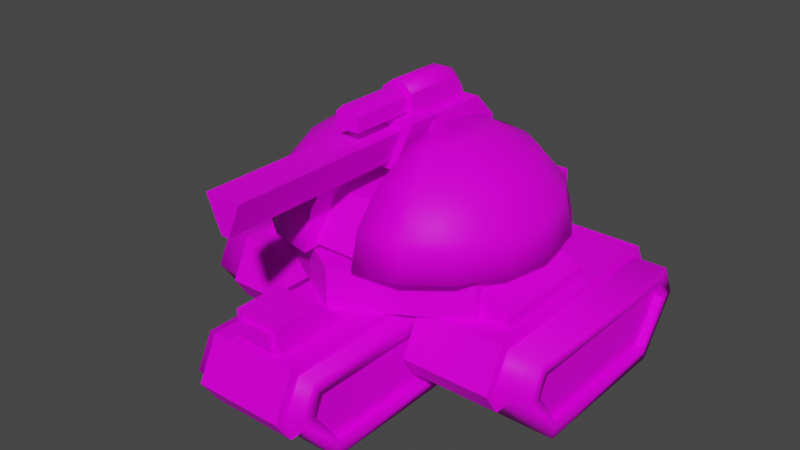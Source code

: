 # Source: heavy_crawler_artillery.blend  (saved by Blender 2.80.75; exported with 4.5.12 LTS)
import bpy
from mathutils import Matrix  # noqa: F401  (used for matrix-valued properties, if any)

bpy.ops.wm.read_factory_settings(use_empty=True)
scene = bpy.context.scene
scene.name = 'Scene'

# ---- collections
col_collection = bpy.data.collections.new('Collection'); scene.collection.children.link(col_collection)

# ---- images (referenced by path relative to the original .blend; pixels are not part of the script)
import os
ASSET_DIR = os.environ.get("B2B_ASSET_DIR", "")  # directory of the original .blend (textures are referenced by path, not embedded)
HERE = os.path.dirname(os.path.abspath(__file__))  # packed textures are extracted next to this script under _unpacked/

def load_image(name, relpath, width, height, colorspace="sRGB"):
    """Load a texture the original file referenced (path relative to the .blend, or extracted next to this script)."""
    p = next((c for c in (os.path.join(HERE, relpath), os.path.join(ASSET_DIR, relpath)) if relpath and os.path.exists(c)), "")
    if p:
        img = bpy.data.images.load(p, check_existing=True)
        img.name = name
    else:  # same state as the original file: an image datablock whose file is absent (Cycles renders it pink)
        img = bpy.data.images.new(name, width, height)
        img.source = "FILE"
        img.filepath = "//" + (relpath or name)
    img.colorspace_settings.name = colorspace
    return img
img_template_png = load_image('template.png', 'template.png', 1024, 1024, 'sRGB')

# ---- materials (node trees are filled in below, after node groups)
mat_material = bpy.data.materials.new('Material')
mat_material.use_transparent_shadow = False

# ---- material node trees
mat_material.use_nodes = True; mat_material.node_tree.nodes.clear()
_N = mat_material.node_tree.nodes; _L = mat_material.node_tree.links
n0 = _N.new('ShaderNodeOutputMaterial'); n0.name = 'Material Output'; n0.location = (300, 300)
n1 = _N.new('ShaderNodeBsdfPrincipled'); n1.name = 'Principled BSDF'; n1.location = (10, 300)
n1.distribution = 'GGX'
n1.subsurface_method = 'BURLEY'
n1.inputs[3].default_value = 1.45
n1.inputs[13].default_value = 0.1
n1.inputs[27].default_value = (0.0, 0.0, 0.0, 1.0)
n1.inputs[28].default_value = 1.0
n2 = _N.new('ShaderNodeTexImage'); n2.name = 'Image Texture'; n2.location = (-280, 280)
n2.image = img_template_png
_L.new(n1.outputs[0], n0.inputs[0])
_L.new(n2.outputs[0], n1.inputs[0])
n0.is_active_output = True

# ---- world
world_world = bpy.data.worlds.new('World'); scene.world = world_world
world_world.use_nodes = True; world_world.node_tree.nodes.clear()
_N = world_world.node_tree.nodes; _L = world_world.node_tree.links
n0 = _N.new('ShaderNodeOutputWorld'); n0.name = 'World Output'; n0.location = (300, 300)
n1 = _N.new('ShaderNodeBackground'); n1.name = 'Background'; n1.location = (10, 300)
n1.inputs[0].default_value = (0.05088, 0.05088, 0.05088, 1.0)
_L.new(n1.outputs[0], n0.inputs[0])
n0.is_active_output = True
world_world.color = (0.05088, 0.05088, 0.05088)
world_world.use_sun_shadow = False
world_world.sun_shadow_jitter_overblur = 0.0

# ---- meshes
me_plane = bpy.data.meshes.new('Plane')
me_plane.from_pydata([(1.24, -1.72, 1.92), (3.0, -1.72, 1.92), (1.24, 2.76, 1.92), (3.0, 2.76, 1.92), (1.24, 3.16, 1.12), (1.24, -2.12, 1.12), (3.0, -2.12, 1.12), (3.0, 3.16, 1.12), (1.24, 2.84, 0.64), (1.24, -1.8, 0.64), (3.0, -1.8, 0.64), (3.0, 2.84, 0.64), (-1.24, -1.72, 1.92), (-3.0, -1.72, 1.92), (-1.24, 2.76, 1.92), (-3.0, 2.76, 1.92), (-1.24, 3.16, 1.12), (-1.24, -2.12, 1.12), (-3.0, -2.12, 1.12), (-3.0, 3.16, 1.12), (-1.24, 2.84, 0.64), (-1.24, -1.8, 0.64), (-3.0, -1.8, 0.64), (-3.0, 2.84, 0.64), (-0.88, -4.44, 1.92), (0.88, -4.44, 1.92), (0.88, 0.04, 1.92), (-0.88, -4.84, 1.12), (0.88, -4.84, 1.12), (0.88, 0.44, 1.12), (-0.88, 0.12, 0.64), (-0.88, -4.52, 0.64), (0.88, -4.52, 0.64), (0.88, 0.12, 0.64), (-0.88, 0.04, 1.92), (-0.88, 0.44, 1.12), (0.96, 0.2, 1.12), (0.96, 3.4, 2.72), (0.96, 3.217, 1.737), (0.96, 3.4, 2.24), (0.96, 2.2, 1.12), (0.96, 2.839, 1.359), (-0.96, 0.2, 1.12), (-0.96, 3.4, 2.72), (-0.96, 3.4, 2.24), (-0.96, 3.217, 1.737), (-0.96, 2.839, 1.359), (-0.96, 2.2, 1.12), (2.217, 1.16, 1.92), (2.217, 1.16, 2.72), (2.217, -1.4, 1.92), (2.217, -1.4, 2.72), (-2.238e-07, -2.68, 1.92), (-2.238e-07, -2.68, 2.72), (-2.217, -1.4, 1.92), (-2.217, -1.4, 2.72), (-2.217, 1.16, 1.92), (-2.217, 1.16, 2.72), (-0.96, 0.2, 1.92), (0.96, 0.2, 1.92), (0.96, 1.886, 1.92), (0.96, 1.886, 2.72), (-0.96, 1.886, 1.92), (-0.96, 1.886, 2.72), (0.528, 1.66, 4.158), (0.528, 2.205, 3.535), (0.8631, 0.7698, 4.574), (1.147, 1.524, 4.158), (1.337, 2.028, 3.535), (1.404, 2.205, 2.8), (1.147, 0.561, 4.574), (1.672, 1.138, 4.158), (2.023, 1.524, 3.535), (2.146, 1.66, 2.8), (1.337, 0.2486, 4.574), (2.023, 0.561, 4.158), (2.481, 0.7698, 3.535), (2.642, 0.8431, 2.8), (1.404, -0.12, 4.574), (2.146, -0.12, 4.158), (2.642, -0.12, 3.535), (2.816, -0.12, 2.8), (1.337, -0.4886, 4.574), (2.023, -0.801, 4.158), (2.481, -1.01, 3.535), (2.642, -1.083, 2.8), (1.147, -0.801, 4.574), (1.672, -1.378, 4.158), (2.023, -1.764, 3.535), (2.146, -1.9, 2.8), (0.8631, -1.01, 4.574), (1.147, -1.764, 4.158), (1.337, -2.268, 3.535), (1.404, -2.445, 2.8), (0.528, -1.083, 4.574), (0.528, -1.9, 4.158), (0.528, -2.445, 3.535), (0.528, -2.637, 2.8), (0.528, -0.12, 4.72), (0.528, 0.8431, 4.574), (0.528, 2.397, 2.8), (-0.528, 1.66, 4.158), (-0.528, 2.205, 3.535), (-0.528, -1.083, 4.574), (-0.528, -1.9, 4.158), (-0.528, -2.445, 3.535), (-0.528, -2.637, 2.8), (-0.8631, -1.01, 4.574), (-1.147, -1.764, 4.158), (-1.337, -2.268, 3.535), (-1.404, -2.445, 2.8), (-1.147, -0.801, 4.574), (-1.672, -1.378, 4.158), (-2.023, -1.764, 3.535), (-2.146, -1.9, 2.8), (-1.337, -0.4886, 4.574), (-2.023, -0.801, 4.158), (-2.481, -1.01, 3.535), (-2.642, -1.083, 2.8), (-1.404, -0.12, 4.574), (-2.146, -0.12, 4.158), (-2.642, -0.12, 3.535), (-2.816, -0.12, 2.8), (-1.337, 0.2486, 4.574), (-2.023, 0.561, 4.158), (-2.481, 0.7698, 3.535), (-2.642, 0.8431, 2.8), (-1.147, 0.561, 4.574), (-1.672, 1.138, 4.158), (-2.023, 1.524, 3.535), (-2.146, 1.66, 2.8), (-0.8631, 0.7698, 4.574), (-1.147, 1.524, 4.158), (-1.337, 2.028, 3.535), (-1.404, 2.205, 2.8), (-0.528, -0.12, 4.72), (-0.528, 0.8431, 4.574), (-0.528, 2.397, 2.8), (-0.64, -2.36, 2.88), (-0.64, -1.72, 3.68), (-0.64, 2.12, 2.88), (-0.64, 1.48, 3.68), (0.64, -2.36, 2.88), (0.64, -1.72, 3.68), (0.64, 2.12, 2.88), (0.64, 1.48, 3.68), (3.68, 2.6, 1.76), (3.68, -1.56, 1.76), (3.68, 2.6, 1.12), (3.68, 2.04, 0.28), (3.68, -1.0, 0.28), (3.68, -1.56, 1.12), (3.68, 2.44, 1.48), (3.68, -1.4, 1.48), (3.52, 2.6, 1.12), (3.52, 2.04, 0.28), (3.52, -1.0, 0.28), (3.52, -1.56, 1.12), (3.52, 2.44, 1.48), (3.52, -1.4, 1.48), (3.68, -1.08, 0.0), (3.68, -1.88, 1.12), (3.68, 2.12, 0.0), (3.68, 2.92, 1.12), (1.28, -1.08, 0.0), (1.28, -1.88, 1.12), (1.28, 2.12, 0.0), (1.28, 2.92, 1.12), (1.28, 2.6, 1.76), (1.28, -1.56, 1.76), (1.28, 2.6, 1.12), (1.28, 2.04, 0.28), (1.28, -1.0, 0.28), (1.28, -1.56, 1.12), (1.28, 2.44, 1.48), (1.28, -1.4, 1.48), (1.44, 2.6, 1.12), (1.44, 2.04, 0.28), (1.44, -1.0, 0.28), (1.44, -1.56, 1.12), (1.44, 2.44, 1.48), (1.44, -1.4, 1.48), (-3.68, 2.6, 1.76), (-3.68, -1.56, 1.76), (-3.68, 2.6, 1.12), (-3.68, 2.04, 0.28), (-3.68, -1.0, 0.28), (-3.68, -1.56, 1.12), (-3.68, 2.44, 1.48), (-3.68, -1.4, 1.48), (-3.52, 2.6, 1.12), (-3.52, 2.04, 0.28), (-3.52, -1.0, 0.28), (-3.52, -1.56, 1.12), (-3.52, 2.44, 1.48), (-3.52, -1.4, 1.48), (-3.68, -1.08, 0.0), (-3.68, -1.88, 1.12), (-3.68, 2.12, 0.0), (-3.68, 2.92, 1.12), (-1.28, -1.08, 0.0), (-1.28, -1.88, 1.12), (-1.28, 2.12, 0.0), (-1.28, 2.92, 1.12), (-1.28, 2.6, 1.76), (-1.28, -1.56, 1.76), (-1.28, 2.6, 1.12), (-1.28, 2.04, 0.28), (-1.28, -1.0, 0.28), (-1.28, -1.56, 1.12), (-1.28, 2.44, 1.48), (-1.28, -1.4, 1.48), (-1.44, 2.6, 1.12), (-1.44, 2.04, 0.28), (-1.44, -1.0, 0.28), (-1.44, -1.56, 1.12), (-1.44, 2.44, 1.48), (-1.44, -1.4, 1.48), (1.2, -0.12, 1.76), (1.2, -4.28, 1.76), (1.2, -0.12, 1.12), (1.2, -0.68, 0.28), (1.2, -3.72, 0.28), (1.2, -4.28, 1.12), (1.2, -0.28, 1.48), (1.2, -4.12, 1.48), (1.04, -0.12, 1.12), (1.04, -0.68, 0.28), (1.04, -3.72, 0.28), (1.04, -4.28, 1.12), (1.04, -0.28, 1.48), (1.04, -4.12, 1.48), (1.2, -3.8, 0.0), (1.2, -4.6, 1.12), (1.2, -0.6, 0.0), (1.2, 0.2, 1.12), (-1.2, -3.8, 0.0), (-1.2, -4.6, 1.12), (-1.2, -0.6, 0.0), (-1.2, 0.2, 1.12), (-1.2, -0.12, 1.76), (-1.2, -4.28, 1.76), (-1.2, -0.12, 1.12), (-1.2, -0.68, 0.28), (-1.2, -3.72, 0.28), (-1.2, -4.28, 1.12), (-1.2, -0.28, 1.48), (-1.2, -4.12, 1.48), (-1.04, -0.12, 1.12), (-1.04, -0.68, 0.28), (-1.04, -3.72, 0.28), (-1.04, -4.28, 1.12), (-1.04, -0.28, 1.48), (-1.04, -4.12, 1.48), (2.16, -1.24, 1.84), (2.16, -1.24, 2.48), (2.16, 1.0, 1.84), (2.16, 1.0, 2.48), (2.8, -1.24, 1.84), (2.8, -1.24, 2.16), (2.8, 1.0, 1.84), (2.8, 1.0, 2.16), (-2.16, -1.24, 1.84), (-2.16, -1.24, 2.48), (-2.16, 1.0, 1.84), (-2.16, 1.0, 2.48), (-2.8, -1.24, 1.84), (-2.8, -1.24, 2.16), (-2.8, 1.0, 1.84), (-2.8, 1.0, 2.16), (-0.48, -4.28, 1.84), (-0.48, -4.28, 2.48), (-0.48, -2.68, 1.84), (-0.48, -3.32, 2.48), (0.48, -4.28, 1.84), (0.48, -4.28, 2.48), (0.48, -2.68, 1.84), (0.48, -3.32, 2.48), (-0.336, -4.28, 2.028), (-0.336, -4.28, 2.348), (0.336, -4.28, 2.348), (0.336, -4.28, 2.028), (-0.336, -4.373, 2.028), (-0.336, -4.373, 2.348), (0.336, -4.373, 2.348), (0.336, -4.373, 2.028), (0.16, -1.08, 4.0), (0.16, -0.44, 4.0), (0.5714, -1.08, 4.96), (0.5714, -0.44, 4.96), (-0.16, -1.08, 4.0), (-0.16, -0.44, 4.0), (-0.5714, -0.44, 4.96), (-0.5714, -1.08, 4.96), (0.0768, -0.9621, 4.156), (0.3533, -0.9621, 4.801), (-0.3533, -0.9621, 4.801), (-0.0768, -0.9621, 4.156), (0.0768, -4.802, 4.156), (0.3533, -4.802, 4.801), (-0.3533, -4.802, 4.801), (-0.0768, -4.802, 4.156), (-5.113e-08, -4.802, 4.279), (0.1749, -4.802, 4.678), (-0.1749, -4.802, 4.678), (-0.512, -0.44, 4.903), (-0.512, 1.32, 4.423), (-0.512, 0.84, 4.903), (0.512, -0.44, 3.68), (0.512, -0.44, 4.903), (0.512, 1.32, 4.423), (0.512, 0.84, 4.903), (-0.512, 1.32, 3.68), (-0.512, -0.44, 3.68), (0.512, 1.32, 3.68), (0.3154, 0.6543, 4.869), (0.3154, -0.7857, 5.349), (0.3154, -0.7857, 4.869), (-0.3246, 0.6543, 4.869), (-0.3246, -0.7857, 5.349), (-0.3246, -0.7857, 4.869), (0.1074, -0.7857, 5.509), (0.1074, 0.8143, 4.869), (-0.1166, -0.7857, 5.509), (-0.1166, 0.8143, 4.869), (0.3154, 0.285, 5.349), (0.3154, 0.4564, 5.282), (0.3154, 0.5874, 5.151), (0.3154, 0.6543, 4.98), (-0.3246, 0.6543, 4.98), (-0.3246, 0.5874, 5.151), (-0.3246, 0.4564, 5.282), (-0.3246, 0.285, 5.349), (0.1074, 0.3227, 5.509), (0.1074, 0.5782, 5.411), (0.1074, 0.7374, 5.241), (0.1074, 0.8143, 5.065), (-0.1166, 0.3227, 5.509), (-0.1166, 0.5782, 5.411), (-0.1166, 0.7374, 5.241), (-0.1166, 0.8143, 5.065), (0.233, -0.778, 5.296), (0.233, -0.778, 5.015), (-0.2387, -0.778, 5.015), (-0.2387, -0.778, 5.296), (-0.09496, -0.778, 5.427), (0.08849, -0.778, 5.427), (0.233, -2.058, 5.015), (0.233, -2.058, 5.296), (-0.09496, -2.058, 5.427), (0.08849, -2.058, 5.427), (-0.2387, -2.058, 5.015), (-0.2387, -2.058, 5.296), (0.115, -2.058, 5.114), (0.115, -2.058, 5.255), (-0.04897, -2.058, 5.32), (0.04275, -2.058, 5.32), (-0.1209, -2.058, 5.114), (-0.1209, -2.058, 5.255)], [], [(2, 0, 1), (4, 7, 11), (14, 12, 21), (3, 1, 10), (2, 3, 7), (1, 0, 5), (10, 9, 8), (6, 5, 9), (13, 12, 14), (23, 19, 16), (26, 25, 32), (13, 15, 23), (19, 15, 14), (17, 12, 13), (20, 21, 22), (21, 17, 18), (34, 24, 25), (35, 29, 33), (24, 34, 30), (34, 26, 29), (25, 24, 27), (32, 31, 30), (28, 27, 31), (0, 2, 8), (39, 61, 60), (59, 42, 36), (43, 39, 44), (39, 45, 44), (40, 42, 47), (47, 41, 40), (46, 38, 41), (45, 46, 62), (49, 50, 48), (51, 52, 50), (53, 54, 52), (55, 56, 54), (57, 62, 56), (61, 48, 60), (50, 52, 59), (55, 53, 63), (63, 37, 43), (99, 98, 66), (65, 69, 100), (99, 67, 64), (64, 68, 65), (68, 73, 69), (66, 71, 67), (67, 72, 68), (66, 98, 70), (71, 76, 72), (70, 98, 74), (72, 77, 73), (70, 75, 71), (75, 80, 76), (74, 98, 78), (76, 81, 77), (74, 79, 75), (81, 84, 85), (79, 82, 83), (80, 83, 84), (78, 98, 82), (83, 86, 87), (84, 87, 88), (82, 98, 86), (85, 88, 89), (88, 91, 92), (86, 98, 90), (89, 92, 93), (87, 90, 91), (90, 98, 94), (93, 96, 97), (91, 94, 95), (92, 95, 96), (105, 110, 106), (103, 108, 104), (104, 109, 105), (103, 135, 107), (108, 113, 109), (107, 135, 111), (109, 114, 110), (107, 112, 108), (112, 117, 113), (111, 135, 115), (113, 118, 114), (111, 116, 112), (117, 122, 118), (115, 120, 116), (116, 121, 117), (115, 135, 119), (122, 125, 126), (120, 123, 124), (121, 124, 125), (119, 135, 123), (125, 128, 129), (123, 135, 127), (126, 129, 130), (124, 127, 128), (129, 132, 133), (127, 135, 131), (130, 133, 134), (128, 131, 132), (134, 102, 137), (132, 136, 101), (133, 101, 102), (131, 135, 136), (106, 137, 135), (99, 64, 100), (97, 100, 81), (130, 134, 137), (141, 144, 140), (143, 138, 142), (144, 138, 140), (141, 143, 145), (160, 149, 150), (151, 159, 153), (163, 152, 148), (161, 150, 151), (161, 153, 147), (163, 149, 162), (147, 152, 146), (155, 159, 156), (153, 158, 152), (149, 156, 150), (152, 154, 148), (150, 157, 151), (148, 155, 149), (164, 171, 166), (166, 163, 162), (160, 165, 164), (160, 166, 162), (168, 163, 167), (169, 146, 168), (147, 165, 161), (181, 173, 175), (167, 174, 168), (165, 172, 164), (175, 165, 169), (171, 167, 166), (174, 169, 168), (181, 180, 177), (180, 175, 174), (178, 171, 172), (176, 174, 170), (179, 172, 173), (177, 170, 171), (196, 185, 198), (195, 187, 189), (199, 188, 182), (197, 186, 196), (189, 197, 183), (185, 199, 198), (188, 183, 182), (195, 194, 191), (194, 189, 188), (192, 185, 186), (190, 188, 184), (193, 186, 187), (191, 184, 185), (200, 207, 208), (199, 202, 198), (201, 196, 200), (202, 196, 198), (199, 204, 203), (182, 205, 204), (201, 183, 197), (209, 217, 211), (203, 210, 206), (201, 208, 209), (201, 211, 205), (203, 207, 202), (205, 210, 204), (213, 217, 214), (211, 216, 210), (207, 214, 208), (210, 212, 206), (208, 215, 209), (206, 213, 207), (232, 221, 222), (223, 231, 225), (235, 224, 220), (233, 222, 223), (233, 225, 219), (235, 221, 234), (218, 225, 224), (227, 231, 228), (225, 230, 224), (221, 228, 222), (224, 226, 220), (222, 229, 223), (220, 227, 221), (236, 243, 238), (238, 235, 234), (232, 237, 236), (232, 238, 234), (240, 235, 239), (241, 218, 240), (219, 237, 233), (253, 245, 247), (239, 246, 240), (237, 244, 236), (247, 237, 241), (243, 239, 238), (240, 247, 241), (253, 252, 249), (252, 247, 246), (250, 243, 244), (248, 246, 242), (251, 244, 245), (249, 242, 243), (256, 261, 260), (261, 258, 260), (259, 254, 258), (257, 259, 261), (264, 269, 265), (266, 269, 268), (262, 267, 266), (267, 265, 269), (2, 1, 3), (4, 11, 8), (14, 20, 16), (20, 14, 21), (21, 12, 17), (3, 11, 7), (11, 3, 10), (10, 1, 6), (2, 7, 4), (1, 5, 6), (10, 8, 11), (6, 9, 10), (13, 14, 15), (23, 16, 20), (26, 33, 29), (33, 26, 32), (32, 25, 28), (13, 22, 18), (22, 13, 23), (23, 15, 19), (19, 14, 16), (17, 13, 18), (20, 22, 23), (21, 18, 22), (34, 25, 26), (35, 33, 30), (24, 31, 27), (31, 24, 30), (30, 34, 35), (34, 29, 35), (25, 27, 28), (32, 30, 33), (28, 31, 32), (0, 9, 5), (9, 0, 8), (8, 2, 4), (36, 40, 60), (40, 41, 60), (41, 38, 60), (38, 39, 60), (39, 37, 61), (60, 59, 36), (59, 58, 42), (43, 37, 39), (39, 38, 45), (40, 36, 42), (47, 46, 41), (46, 45, 38), (46, 47, 62), (47, 42, 62), (42, 58, 62), (62, 63, 44), (63, 43, 44), (44, 45, 62), (49, 51, 50), (51, 53, 52), (53, 55, 54), (55, 57, 56), (57, 63, 62), (61, 49, 48), (56, 62, 58), (59, 60, 48), (54, 56, 58), (59, 48, 50), (54, 58, 52), (58, 59, 52), (53, 51, 61), (51, 49, 61), (61, 63, 53), (63, 57, 55), (63, 61, 37), (65, 68, 69), (99, 66, 67), (64, 67, 68), (68, 72, 73), (66, 70, 71), (67, 71, 72), (71, 75, 76), (72, 76, 77), (70, 74, 75), (75, 79, 80), (76, 80, 81), (74, 78, 79), (81, 80, 84), (79, 78, 82), (80, 79, 83), (83, 82, 86), (84, 83, 87), (85, 84, 88), (88, 87, 91), (89, 88, 92), (87, 86, 90), (93, 92, 96), (91, 90, 94), (92, 91, 95), (105, 109, 110), (103, 107, 108), (104, 108, 109), (108, 112, 113), (109, 113, 114), (107, 111, 112), (112, 116, 117), (113, 117, 118), (111, 115, 116), (117, 121, 122), (115, 119, 120), (116, 120, 121), (122, 121, 125), (120, 119, 123), (121, 120, 124), (125, 124, 128), (126, 125, 129), (124, 123, 127), (129, 128, 132), (130, 129, 133), (128, 127, 131), (134, 133, 102), (132, 131, 136), (133, 132, 101), (137, 102, 101), (101, 136, 137), (136, 135, 137), (135, 103, 106), (103, 104, 106), (104, 105, 106), (64, 65, 100), (100, 97, 98), (97, 96, 95), (94, 97, 95), (94, 98, 97), (98, 99, 100), (100, 69, 73), (73, 77, 100), (77, 81, 100), (81, 85, 97), (85, 89, 97), (89, 93, 97), (137, 106, 122), (106, 110, 114), (137, 122, 126), (114, 118, 106), (118, 122, 106), (126, 130, 137), (141, 145, 144), (143, 139, 138), (144, 142, 138), (141, 139, 143), (160, 162, 149), (151, 157, 159), (163, 146, 152), (161, 160, 150), (161, 151, 153), (163, 148, 149), (147, 153, 152), (155, 154, 158), (158, 159, 155), (159, 157, 156), (153, 159, 158), (149, 155, 156), (152, 158, 154), (150, 156, 157), (148, 154, 155), (164, 172, 171), (166, 167, 163), (160, 161, 165), (160, 164, 166), (168, 146, 163), (169, 147, 146), (147, 169, 165), (181, 179, 173), (167, 170, 174), (165, 173, 172), (175, 173, 165), (171, 170, 167), (174, 175, 169), (180, 176, 177), (177, 178, 181), (178, 179, 181), (180, 181, 175), (178, 177, 171), (176, 180, 174), (179, 178, 172), (177, 176, 170), (196, 186, 185), (195, 193, 187), (199, 184, 188), (197, 187, 186), (189, 187, 197), (185, 184, 199), (188, 189, 183), (194, 190, 191), (191, 192, 195), (192, 193, 195), (194, 195, 189), (192, 191, 185), (190, 194, 188), (193, 192, 186), (191, 190, 184), (200, 202, 207), (199, 203, 202), (201, 197, 196), (202, 200, 196), (199, 182, 204), (182, 183, 205), (201, 205, 183), (209, 215, 217), (203, 204, 210), (201, 200, 208), (201, 209, 211), (203, 206, 207), (205, 211, 210), (213, 212, 216), (216, 217, 213), (217, 215, 214), (211, 217, 216), (207, 213, 214), (210, 216, 212), (208, 214, 215), (206, 212, 213), (232, 234, 221), (223, 229, 231), (235, 218, 224), (233, 232, 222), (233, 223, 225), (235, 220, 221), (218, 219, 225), (227, 226, 230), (230, 231, 227), (231, 229, 228), (225, 231, 230), (221, 227, 228), (224, 230, 226), (222, 228, 229), (220, 226, 227), (236, 244, 243), (238, 239, 235), (232, 233, 237), (232, 236, 238), (240, 218, 235), (241, 219, 218), (219, 241, 237), (253, 251, 245), (239, 242, 246), (237, 245, 244), (247, 245, 237), (243, 242, 239), (240, 246, 247), (252, 248, 249), (249, 250, 253), (250, 251, 253), (252, 253, 247), (250, 249, 243), (248, 252, 246), (251, 250, 244), (249, 248, 242), (256, 257, 261), (261, 259, 258), (259, 255, 254), (257, 255, 259), (264, 268, 269), (266, 267, 269), (262, 263, 267), (267, 263, 265), (270, 273, 272), (273, 276, 272), (277, 274, 276), (273, 275, 277), (274, 271, 270), (278, 283, 279), (284, 282, 285), (279, 284, 280), (280, 285, 281), (281, 282, 278), (270, 271, 273), (273, 277, 276), (277, 275, 274), (273, 271, 275), (274, 275, 271), (278, 282, 283), (284, 283, 282), (279, 283, 284), (280, 284, 285), (281, 285, 282), (286, 289, 288), (286, 293, 290), (292, 290, 293), (289, 291, 292), (289, 293, 288), (286, 291, 287), (297, 300, 296), (301, 298, 302), (294, 301, 297), (295, 298, 294), (296, 299, 295), (302, 303, 304), (298, 303, 302), (300, 303, 299), (301, 304, 300), (313, 307, 306), (307, 310, 306), (311, 308, 310), (309, 313, 308), (313, 306, 312), (307, 309, 311), (314, 313, 312), (310, 308, 314), (310, 312, 306), (338, 339, 330), (330, 318, 331), (338, 334, 335), (328, 315, 322), (324, 340, 336), (332, 319, 323), (325, 333, 321), (323, 321, 333), (329, 340, 324), (327, 315, 328), (333, 325, 326), (336, 335, 327), (337, 333, 334), (336, 340, 339), (337, 338, 331), (340, 329, 330), (334, 326, 327), (319, 321, 323), (345, 344, 352), (349, 352, 358), (343, 342, 347), (341, 346, 350), (342, 341, 348), (344, 343, 351), (346, 345, 349), (358, 356, 355), (351, 347, 353), (348, 354, 353), (350, 356, 354), (352, 351, 357), (350, 349, 355), (286, 287, 289), (286, 288, 293), (292, 291, 290), (289, 287, 291), (289, 292, 293), (286, 290, 291), (297, 301, 300), (294, 298, 301), (295, 299, 298), (296, 300, 299), (298, 299, 303), (300, 304, 303), (301, 302, 304), (313, 305, 307), (307, 311, 310), (311, 309, 308), (309, 305, 313), (307, 305, 309), (314, 308, 313), (310, 314, 312), (338, 330, 331), (332, 320, 319), (320, 332, 318), (318, 330, 329), (332, 331, 318), (338, 335, 339), (328, 322, 336), (324, 336, 322), (332, 323, 337), (325, 321, 316), (323, 333, 337), (329, 324, 318), (316, 317, 325), (325, 315, 326), (317, 315, 325), (326, 315, 327), (333, 326, 334), (336, 327, 328), (337, 334, 338), (336, 339, 335), (337, 331, 332), (340, 330, 339), (334, 327, 335), (321, 319, 316), (316, 319, 317), (317, 319, 320), (345, 352, 349), (349, 358, 355), (343, 347, 351), (341, 350, 348), (342, 348, 347), (344, 351, 352), (346, 349, 350), (356, 358, 354), (354, 358, 353), (353, 358, 357), (351, 353, 357), (348, 353, 347), (350, 354, 348), (352, 357, 358), (350, 355, 356)])
me_plane.polygons.foreach_set('use_smooth', [0, 0, 0, 0, 0, 0, 0, 0, 0, 0, 0, 0, 0, 0, 0, 0, 0, 0, 0, 0, 0, 0, 0, 0, 0, 0, 1, 1, 1, 1, 1, 0, 0, 0, 0, 0, 0, 0, 0, 0, 0, 1, 1, 1, 1, 1, 1, 1, 1, 1, 1, 1, 1, 1, 1, 1, 1, 1, 1, 1, 1, 1, 1, 1, 1, 1, 1, 1, 1, 1, 1, 1, 1, 1, 1, 1, 1, 1, 1, 1, 1, 1, 1, 1, 1, 1, 1, 1, 1, 1, 1, 1, 1, 1, 1, 1, 1, 1, 1, 1, 1, 1, 1, 1, 1, 0, 0, 0, 0, 0, 0, 0, 0, 1, 0, 1, 1, 1, 1, 1, 0, 0, 0, 0, 0, 0, 1, 1, 1, 1, 1, 1, 1, 1, 1, 1, 1, 1, 1, 0, 1, 1, 1, 1, 1, 1, 0, 1, 1, 1, 1, 1, 0, 0, 0, 0, 0, 0, 1, 1, 1, 1, 1, 1, 1, 1, 1, 1, 1, 1, 1, 0, 1, 1, 1, 1, 1, 1, 0, 1, 1, 1, 1, 1, 0, 0, 0, 0, 0, 0, 1, 1, 1, 1, 1, 1, 1, 1, 1, 1, 1, 1, 1, 0, 1, 1, 1, 1, 1, 0, 0, 0, 0, 0, 0, 0, 0, 0, 0, 0, 0, 0, 0, 0, 0, 0, 0, 0, 0, 0, 0, 0, 0, 0, 0, 0, 0, 0, 0, 0, 0, 0, 0, 0, 0, 0, 0, 0, 0, 0, 0, 0, 0, 0, 0, 0, 0, 0, 0, 0, 1, 1, 1, 1, 1, 0, 0, 0, 0, 0, 0, 0, 0, 0, 0, 0, 0, 0, 0, 0, 0, 0, 0, 0, 0, 0, 0, 0, 1, 1, 1, 1, 1, 1, 1, 1, 1, 1, 1, 1, 1, 1, 1, 1, 1, 1, 1, 1, 1, 1, 1, 1, 1, 1, 1, 1, 1, 1, 1, 1, 1, 1, 1, 1, 1, 1, 1, 1, 1, 1, 1, 1, 1, 1, 1, 1, 0, 0, 0, 0, 0, 0, 0, 0, 0, 0, 0, 0, 0, 0, 0, 0, 0, 0, 0, 0, 0, 0, 0, 0, 0, 0, 0, 0, 1, 0, 1, 1, 1, 1, 1, 0, 0, 0, 0, 0, 0, 0, 0, 1, 1, 1, 1, 1, 1, 1, 1, 1, 1, 1, 1, 1, 0, 0, 0, 1, 1, 1, 1, 1, 1, 0, 1, 1, 1, 1, 1, 0, 0, 0, 0, 0, 0, 0, 0, 1, 1, 1, 1, 1, 1, 1, 1, 1, 1, 1, 1, 1, 0, 0, 0, 1, 1, 1, 1, 1, 1, 0, 1, 1, 1, 1, 1, 0, 0, 0, 0, 0, 0, 0, 0, 1, 1, 1, 1, 1, 1, 1, 1, 1, 1, 1, 1, 1, 0, 0, 0, 1, 1, 1, 1, 1, 0, 0, 0, 0, 0, 0, 0, 0, 0, 0, 0, 0, 0, 0, 0, 0, 0, 0, 0, 0, 0, 0, 0, 0, 0, 0, 0, 0, 0, 0, 0, 0, 0, 0, 0, 0, 0, 0, 0, 0, 0, 0, 0, 0, 0, 0, 0, 0, 0, 0, 0, 0, 1, 0, 1, 1, 1, 1, 1, 1, 1, 0, 1, 1, 1, 1, 1, 1, 1, 0, 0, 0, 0, 0, 0, 0, 0, 0, 0, 0, 0, 0, 0, 0, 0, 0, 0, 0, 0, 0, 0, 0, 0, 0, 0, 0, 0, 0, 0, 0, 0, 0, 0, 1, 0, 0, 0, 0, 1, 1, 1, 1, 1, 1, 1, 0, 0, 0, 0, 1, 1, 1, 1, 1, 1, 1, 0, 0, 0, 0, 0, 0, 0, 0, 0, 0, 0, 0, 0, 0, 0, 0, 0, 0])
_uv = me_plane.uv_layers.new(name='UVMap')
_uv.uv.foreach_set('vector', [0.1047, 0.6491, 0.1047, 0.3955, 0.005038, 0.3955, 0.1047, 0.6997, 0.005038, 0.6997, 0.005038, 0.7323, 0.1933, 0.634, 0.1933, 0.3804, 0.1209, 0.3759, 0.1933, 0.634, 0.1933, 0.3804, 0.1209, 0.3759, 0.1047, 0.6491, 0.005038, 0.6491, 0.005038, 0.6997, 0.005038, 0.3955, 0.1047, 0.3955, 0.1047, 0.3449, 0.005038, 0.995, 0.1047, 0.995, 0.1047, 0.7323, 0.005038, 0.3449, 0.1047, 0.3449, 0.1047, 0.3122, 0.1047, 0.3955, 0.005038, 0.3955, 0.005038, 0.6491, 0.1047, 0.7323, 0.1047, 0.6997, 0.005038, 0.6997, 0.1933, 0.3804, 0.1933, 0.634, 0.1209, 0.6385, 0.1933, 0.634, 0.1933, 0.3804, 0.1209, 0.3759, 0.1047, 0.6997, 0.1047, 0.6491, 0.005038, 0.6491, 0.005038, 0.3449, 0.005038, 0.3955, 0.1047, 0.3955, 0.005038, 0.7323, 0.005038, 0.995, 0.1047, 0.995, 0.005038, 0.3122, 0.005038, 0.3449, 0.1047, 0.3449, 0.1047, 0.6491, 0.1047, 0.3955, 0.005038, 0.3955, 0.1047, 0.6997, 0.005038, 0.6997, 0.005038, 0.7323, 0.1933, 0.3804, 0.1933, 0.634, 0.1209, 0.6385, 0.1047, 0.6491, 0.005038, 0.6491, 0.005038, 0.6997, 0.005038, 0.3955, 0.1047, 0.3955, 0.1047, 0.3449, 0.005038, 0.995, 0.1047, 0.995, 0.1047, 0.7323, 0.005038, 0.3449, 0.1047, 0.3449, 0.1047, 0.3122, 0.1933, 0.634, 0.1933, 0.3804, 0.1209, 0.3759, 0.2816, 0.2113, 0.2545, 0.1256, 0.2997, 0.1256, 0.005262, 0.1139, 0.05054, 0.005262, 0.05054, 0.1139, 0.2901, 0.005262, 0.2629, 0.1139, 0.2629, 0.005262, 0.2629, 0.1139, 0.2326, 0.005262, 0.2629, 0.005262, 0.1637, 0.1139, 0.05054, 0.005262, 0.1637, 0.005262, 0.1637, 0.005262, 0.2024, 0.1139, 0.1637, 0.1139, 0.2024, 0.005262, 0.2326, 0.1139, 0.2024, 0.1139, 0.3101, 0.2009, 0.3315, 0.1795, 0.2997, 0.1256, 0.6613, 0.05058, 0.5164, 0.005296, 0.6613, 0.005296, 0.5164, 0.05058, 0.3715, 0.005296, 0.5164, 0.005296, 0.3715, 0.05058, 0.5164, 0.005296, 0.3715, 0.005296, 0.5164, 0.05058, 0.6613, 0.005296, 0.5164, 0.005296, 0.6613, 0.05058, 0.7435, 0.005296, 0.6613, 0.005296, 0.7435, 0.05058, 0.6613, 0.005296, 0.7435, 0.005296, 0.3887, 0.318, 0.5142, 0.3905, 0.4598, 0.2274, 0.3887, 0.318, 0.5142, 0.3905, 0.4598, 0.132, 0.1251, 0.2133, 0.01638, 0.1276, 0.1251, 0.1276, 0.2947, 0.4927, 0.2947, 0.4376, 0.3137, 0.4886, 0.2943, 0.5201, 0.2351, 0.5463, 0.2562, 0.5001, 0.2073, 0.9353, 0.2304, 0.9876, 0.1945, 0.9855, 0.2886, 0.6113, 0.3475, 0.6287, 0.308, 0.654, 0.2748, 0.5627, 0.2185, 0.5957, 0.2351, 0.5463, 0.2267, 0.9364, 0.2654, 0.9762, 0.2304, 0.9876, 0.3188, 0.592, 0.3796, 0.5928, 0.3475, 0.6287, 0.3137, 0.4886, 0.2947, 0.4376, 0.3299, 0.4769, 0.3434, 0.5645, 0.4027, 0.5485, 0.3796, 0.5928, 0.3299, 0.4769, 0.2947, 0.4376, 0.3408, 0.4594, 0.2594, 0.6084, 0.2061, 0.6483, 0.2185, 0.5957, 0.2457, 0.9302, 0.2957, 0.9528, 0.2654, 0.9762, 0.3611, 0.5306, 0.4154, 0.4989, 0.4027, 0.5485, 0.3408, 0.4594, 0.2947, 0.4376, 0.345, 0.4386, 0.248, 0.657, 0.1981, 0.7032, 0.2061, 0.6483, 0.2621, 0.9176, 0.3175, 0.9203, 0.2957, 0.9528, 0.1981, 0.7032, 0.2373, 0.7587, 0.1945, 0.7584, 0.3175, 0.9203, 0.2798, 0.8796, 0.3284, 0.8827, 0.4154, 0.4989, 0.3719, 0.4535, 0.4169, 0.4478, 0.345, 0.4386, 0.2947, 0.4376, 0.3417, 0.4176, 0.3284, 0.8827, 0.2789, 0.8589, 0.3269, 0.8445, 0.4169, 0.4478, 0.3643, 0.416, 0.4069, 0.3988, 0.3417, 0.4176, 0.2947, 0.4376, 0.3314, 0.3997, 0.1945, 0.7584, 0.2384, 0.8086, 0.1957, 0.8125, 0.4069, 0.3988, 0.3482, 0.3828, 0.3859, 0.3554, 0.3314, 0.3997, 0.2947, 0.4376, 0.3157, 0.3873, 0.1957, 0.8125, 0.2439, 0.8565, 0.2017, 0.8643, 0.3269, 0.8445, 0.2714, 0.8404, 0.313, 0.8103, 0.3157, 0.3873, 0.2947, 0.4376, 0.2969, 0.3825, 0.2017, 0.8643, 0.2541, 0.9023, 0.2127, 0.9138, 0.313, 0.8103, 0.2581, 0.8263, 0.2884, 0.7842, 0.3859, 0.3554, 0.3245, 0.3559, 0.3549, 0.3203, 0.2943, 0.5201, 0.2351, 0.5463, 0.2562, 0.5001, 0.2073, 0.9353, 0.2304, 0.9876, 0.1945, 0.9855, 0.2886, 0.6113, 0.3475, 0.6287, 0.308, 0.654, 0.2947, 0.4927, 0.2947, 0.4376, 0.3137, 0.4886, 0.3188, 0.592, 0.3796, 0.5928, 0.3475, 0.6287, 0.3137, 0.4886, 0.2947, 0.4376, 0.3299, 0.4769, 0.2748, 0.5627, 0.2185, 0.5957, 0.2351, 0.5463, 0.2267, 0.9364, 0.2654, 0.9762, 0.2304, 0.9876, 0.3434, 0.5645, 0.4027, 0.5485, 0.3796, 0.5928, 0.3299, 0.4769, 0.2947, 0.4376, 0.3408, 0.4594, 0.2594, 0.6084, 0.2061, 0.6483, 0.2185, 0.5957, 0.2457, 0.9302, 0.2957, 0.9528, 0.2654, 0.9762, 0.248, 0.657, 0.1981, 0.7032, 0.2061, 0.6483, 0.2621, 0.9176, 0.3175, 0.9203, 0.2957, 0.9528, 0.3611, 0.5306, 0.4154, 0.4989, 0.4027, 0.5485, 0.3408, 0.4594, 0.2947, 0.4376, 0.345, 0.4386, 0.1981, 0.7032, 0.2373, 0.7587, 0.1945, 0.7584, 0.3175, 0.9203, 0.2798, 0.8796, 0.3284, 0.8827, 0.4154, 0.4989, 0.3719, 0.4535, 0.4169, 0.4478, 0.345, 0.4386, 0.2947, 0.4376, 0.3417, 0.4176, 0.4169, 0.4478, 0.3643, 0.416, 0.4069, 0.3988, 0.3417, 0.4176, 0.2947, 0.4376, 0.3314, 0.3997, 0.1945, 0.7584, 0.2384, 0.8086, 0.1957, 0.8125, 0.3284, 0.8827, 0.2789, 0.8589, 0.3269, 0.8445, 0.4069, 0.3988, 0.3482, 0.3828, 0.3859, 0.3554, 0.3314, 0.3997, 0.2947, 0.4376, 0.3157, 0.3873, 0.1957, 0.8125, 0.2439, 0.8565, 0.2017, 0.8643, 0.3269, 0.8445, 0.2714, 0.8404, 0.313, 0.8103, 0.2017, 0.8643, 0.2541, 0.9023, 0.2127, 0.9138, 0.313, 0.8103, 0.2581, 0.8263, 0.2884, 0.7842, 0.3859, 0.3554, 0.3245, 0.3559, 0.3549, 0.3203, 0.3157, 0.3873, 0.2947, 0.4376, 0.2969, 0.3825, 0.543, 0.7244, 0.543, 0.4394, 0.4343, 0.5819, 0.4426, 0.6364, 0.4661, 0.6826, 0.543, 0.7244, 0.6261, 0.7091, 0.6261, 0.994, 0.4966, 0.8516, 0.5345, 0.7509, 0.5765, 0.72, 0.6261, 0.7091, 0.6417, 0.6832, 0.7141, 0.7412, 0.6417, 0.7412, 0.7141, 0.5021, 0.6417, 0.4441, 0.7141, 0.4441, 0.7141, 0.7412, 0.6417, 0.9948, 0.6417, 0.7412, 0.6417, 0.6832, 0.7141, 0.5021, 0.7141, 0.6832, 0.9704, 0.2797, 0.995, 0.004968, 0.995, 0.2797, 0.73, 0.5068, 0.7439, 0.5409, 0.73, 0.5409, 0.9704, 0.877, 0.995, 0.8156, 0.995, 0.877, 0.9704, 0.3977, 0.995, 0.2797, 0.995, 0.3977, 0.9704, 0.3977, 0.995, 0.459, 0.9704, 0.459, 0.9704, 0.877, 0.995, 0.995, 0.9704, 0.995, 0.9704, 0.459, 0.995, 0.8156, 0.9704, 0.8156, 0.6263, 0.6688, 0.5584, 0.4741, 0.6263, 0.4968, 0.73, 0.5409, 0.7439, 0.8734, 0.73, 0.8734, 0.73, 0.1562, 0.7439, 0.4194, 0.73, 0.4194, 0.73, 0.8734, 0.7439, 0.9075, 0.73, 0.9075, 0.73, 0.4194, 0.7439, 0.5068, 0.73, 0.5068, 0.73, 0.9075, 0.7439, 0.995, 0.73, 0.995, 0.7847, 0.2797, 0.7602, 0.004968, 0.7847, 0.004962, 0.7847, 0.995, 0.9704, 0.877, 0.9704, 0.995, 0.9704, 0.2797, 0.7847, 0.3977, 0.7847, 0.2797, 0.9704, 0.2797, 0.7847, 0.004962, 0.9704, 0.004962, 0.7847, 0.8156, 0.9704, 0.877, 0.7847, 0.877, 0.7847, 0.459, 0.9704, 0.8156, 0.7847, 0.8156, 0.9704, 0.459, 0.7847, 0.3977, 0.9704, 0.3977, 0.73, 0.5409, 0.7439, 0.5068, 0.7439, 0.5409, 0.7847, 0.877, 0.7602, 0.8156, 0.7847, 0.8156, 0.7847, 0.3977, 0.7602, 0.2797, 0.7847, 0.2797, 0.7602, 0.459, 0.7847, 0.3977, 0.7847, 0.459, 0.7602, 0.995, 0.7847, 0.877, 0.7847, 0.995, 0.7602, 0.8156, 0.7847, 0.459, 0.7847, 0.8156, 0.5584, 0.6915, 0.5584, 0.4741, 0.6263, 0.4968, 0.73, 0.8734, 0.7439, 0.5409, 0.7439, 0.8734, 0.73, 0.4194, 0.7439, 0.1562, 0.7439, 0.4194, 0.73, 0.9075, 0.7439, 0.8734, 0.7439, 0.9075, 0.73, 0.5068, 0.7439, 0.4194, 0.7439, 0.5068, 0.73, 0.995, 0.7439, 0.9075, 0.7439, 0.995, 0.7847, 0.2797, 0.7602, 0.004968, 0.7847, 0.004962, 0.73, 0.5409, 0.7439, 0.5068, 0.7439, 0.5409, 0.7847, 0.877, 0.7602, 0.8156, 0.7847, 0.8156, 0.7847, 0.3977, 0.7602, 0.2797, 0.7847, 0.2797, 0.7602, 0.459, 0.7847, 0.3977, 0.7847, 0.459, 0.7602, 0.995, 0.7847, 0.877, 0.7847, 0.995, 0.7602, 0.8156, 0.7847, 0.459, 0.7847, 0.8156, 0.5584, 0.6915, 0.5584, 0.4741, 0.6263, 0.4968, 0.73, 0.8734, 0.7439, 0.5409, 0.7439, 0.8734, 0.73, 0.4194, 0.7439, 0.1562, 0.7439, 0.4194, 0.73, 0.9075, 0.7439, 0.8734, 0.7439, 0.9075, 0.73, 0.5068, 0.7439, 0.4194, 0.7439, 0.5068, 0.73, 0.995, 0.7439, 0.9075, 0.7439, 0.995, 0.9704, 0.2797, 0.995, 0.004968, 0.995, 0.2797, 0.7847, 0.877, 0.9704, 0.995, 0.7847, 0.995, 0.9704, 0.3977, 0.7847, 0.2797, 0.9704, 0.2797, 0.9704, 0.004962, 0.7847, 0.2797, 0.7847, 0.004962, 0.7847, 0.877, 0.9704, 0.8156, 0.9704, 0.877, 0.7847, 0.8156, 0.9704, 0.459, 0.9704, 0.8156, 0.9704, 0.3977, 0.7847, 0.459, 0.7847, 0.3977, 0.73, 0.5068, 0.7439, 0.5409, 0.73, 0.5409, 0.9704, 0.877, 0.995, 0.8156, 0.995, 0.877, 0.9704, 0.3977, 0.995, 0.2797, 0.995, 0.3977, 0.9704, 0.3977, 0.995, 0.459, 0.9704, 0.459, 0.9704, 0.877, 0.995, 0.995, 0.9704, 0.995, 0.9704, 0.459, 0.995, 0.8156, 0.9704, 0.8156, 0.6263, 0.6688, 0.5584, 0.4741, 0.6263, 0.4968, 0.73, 0.5409, 0.7439, 0.8734, 0.73, 0.8734, 0.73, 0.1562, 0.7439, 0.4194, 0.73, 0.4194, 0.73, 0.8734, 0.7439, 0.9075, 0.73, 0.9075, 0.73, 0.4194, 0.7439, 0.5068, 0.73, 0.5068, 0.73, 0.9075, 0.7439, 0.995, 0.73, 0.995, 0.9704, 0.2797, 0.995, 0.004968, 0.995, 0.2797, 0.73, 0.5068, 0.7439, 0.5409, 0.73, 0.5409, 0.9704, 0.877, 0.995, 0.8156, 0.995, 0.877, 0.9704, 0.3977, 0.995, 0.2797, 0.995, 0.3977, 0.9704, 0.3977, 0.995, 0.459, 0.9704, 0.459, 0.9704, 0.877, 0.995, 0.995, 0.9704, 0.995, 0.9704, 0.8156, 0.995, 0.459, 0.995, 0.8156, 0.6263, 0.6688, 0.5584, 0.4741, 0.6263, 0.4968, 0.73, 0.5409, 0.7439, 0.8734, 0.73, 0.8734, 0.73, 0.1562, 0.7439, 0.4194, 0.73, 0.4194, 0.73, 0.8734, 0.7439, 0.9075, 0.73, 0.9075, 0.73, 0.4194, 0.7439, 0.5068, 0.73, 0.5068, 0.73, 0.9075, 0.7439, 0.995, 0.73, 0.995, 0.7847, 0.2797, 0.7602, 0.004968, 0.7847, 0.004962, 0.7847, 0.995, 0.9704, 0.877, 0.9704, 0.995, 0.9704, 0.2797, 0.7847, 0.3977, 0.7847, 0.2797, 0.9704, 0.2797, 0.7847, 0.004962, 0.9704, 0.004962, 0.7847, 0.8156, 0.9704, 0.877, 0.7847, 0.877, 0.7847, 0.459, 0.9704, 0.8156, 0.7847, 0.8156, 0.9704, 0.459, 0.7847, 0.3977, 0.9704, 0.3977, 0.73, 0.5409, 0.7439, 0.5068, 0.7439, 0.5409, 0.7847, 0.877, 0.7602, 0.8156, 0.7847, 0.8156, 0.7847, 0.3977, 0.7602, 0.2797, 0.7847, 0.2797, 0.7602, 0.459, 0.7847, 0.3977, 0.7847, 0.459, 0.7602, 0.995, 0.7847, 0.877, 0.7847, 0.995, 0.7847, 0.8156, 0.7602, 0.459, 0.7847, 0.459, 0.5584, 0.6915, 0.5584, 0.4741, 0.6263, 0.4968, 0.73, 0.8734, 0.7439, 0.5409, 0.7439, 0.8734, 0.73, 0.4194, 0.7439, 0.1562, 0.7439, 0.4194, 0.73, 0.9075, 0.7439, 0.8734, 0.7439, 0.9075, 0.73, 0.5068, 0.7439, 0.4194, 0.7439, 0.5068, 0.73, 0.995, 0.7439, 0.9075, 0.7439, 0.995, 0.2839, 0.7592, 0.3201, 0.7411, 0.3201, 0.7592, 0.3201, 0.7411, 0.4469, 0.7592, 0.3201, 0.7592, 0.4469, 0.7411, 0.4831, 0.7592, 0.4469, 0.7592, 0.3201, 0.7006, 0.4469, 0.7411, 0.3201, 0.7411, 0.4831, 0.7592, 0.4469, 0.7411, 0.4831, 0.723, 0.3201, 0.7592, 0.4469, 0.7411, 0.4469, 0.7592, 0.2839, 0.7592, 0.3201, 0.7411, 0.3201, 0.7592, 0.3201, 0.7411, 0.4469, 0.7006, 0.4469, 0.7411, 0.1047, 0.6491, 0.005038, 0.3955, 0.005038, 0.6491, 0.1047, 0.6997, 0.005038, 0.7323, 0.1047, 0.7323, 0.1933, 0.634, 0.1209, 0.6385, 0.1481, 0.6566, 0.1209, 0.6385, 0.1933, 0.634, 0.1209, 0.3759, 0.1209, 0.3759, 0.1933, 0.3804, 0.1481, 0.3578, 0.1933, 0.634, 0.1209, 0.6385, 0.1481, 0.6566, 0.1209, 0.6385, 0.1933, 0.634, 0.1209, 0.3759, 0.1209, 0.3759, 0.1933, 0.3804, 0.1481, 0.3578, 0.1047, 0.6491, 0.005038, 0.6997, 0.1047, 0.6997, 0.005038, 0.3955, 0.1047, 0.3449, 0.005038, 0.3449, 0.005038, 0.995, 0.1047, 0.7323, 0.005038, 0.7323, 0.005038, 0.3449, 0.1047, 0.3122, 0.005038, 0.3122, 0.1047, 0.3955, 0.005038, 0.6491, 0.1047, 0.6491, 0.1047, 0.7323, 0.005038, 0.6997, 0.005038, 0.7323, 0.1933, 0.3804, 0.1209, 0.3759, 0.1481, 0.3578, 0.1209, 0.3759, 0.1933, 0.3804, 0.1209, 0.6385, 0.1209, 0.6385, 0.1933, 0.634, 0.1481, 0.6566, 0.1933, 0.634, 0.1209, 0.6385, 0.1481, 0.6566, 0.1209, 0.6385, 0.1933, 0.634, 0.1209, 0.3759, 0.1209, 0.3759, 0.1933, 0.3804, 0.1481, 0.3578, 0.1047, 0.6997, 0.005038, 0.6491, 0.005038, 0.6997, 0.005038, 0.3449, 0.1047, 0.3955, 0.1047, 0.3449, 0.005038, 0.7323, 0.1047, 0.995, 0.1047, 0.7323, 0.005038, 0.3122, 0.1047, 0.3449, 0.1047, 0.3122, 0.1047, 0.6491, 0.005038, 0.3955, 0.005038, 0.6491, 0.1047, 0.6997, 0.005038, 0.7323, 0.1047, 0.7323, 0.1933, 0.3804, 0.1209, 0.3759, 0.1481, 0.3578, 0.1209, 0.3759, 0.1933, 0.3804, 0.1209, 0.6385, 0.1209, 0.6385, 0.1933, 0.634, 0.1481, 0.6566, 0.1047, 0.6491, 0.005038, 0.6997, 0.1047, 0.6997, 0.005038, 0.3955, 0.1047, 0.3449, 0.005038, 0.3449, 0.005038, 0.995, 0.1047, 0.7323, 0.005038, 0.7323, 0.005038, 0.3449, 0.1047, 0.3122, 0.005038, 0.3122, 0.1933, 0.634, 0.1209, 0.6385, 0.1481, 0.6566, 0.1209, 0.6385, 0.1933, 0.634, 0.1209, 0.3759, 0.1209, 0.3759, 0.1933, 0.3804, 0.1481, 0.3578, 0.345, 0.03014, 0.345, 0.1433, 0.2997, 0.1256, 0.345, 0.1433, 0.3315, 0.1795, 0.2997, 0.1256, 0.3315, 0.1795, 0.3101, 0.2009, 0.2997, 0.1256, 0.3101, 0.2009, 0.2816, 0.2113, 0.2997, 0.1256, 0.2816, 0.2113, 0.2545, 0.2113, 0.2545, 0.1256, 0.2997, 0.1256, 0.2997, 0.03014, 0.345, 0.03014, 0.005262, 0.1139, 0.005262, 0.005262, 0.05054, 0.005262, 0.2901, 0.005262, 0.2901, 0.1139, 0.2629, 0.1139, 0.2629, 0.1139, 0.2326, 0.1139, 0.2326, 0.005262, 0.1637, 0.1139, 0.05054, 0.1139, 0.05054, 0.005262, 0.1637, 0.005262, 0.2024, 0.005262, 0.2024, 0.1139, 0.2024, 0.005262, 0.2326, 0.005262, 0.2326, 0.1139, 0.3315, 0.1795, 0.345, 0.1433, 0.2997, 0.1256, 0.345, 0.1433, 0.345, 0.03014, 0.2997, 0.1256, 0.345, 0.03014, 0.2997, 0.03014, 0.2997, 0.1256, 0.2997, 0.1256, 0.2545, 0.1256, 0.2816, 0.2113, 0.2545, 0.1256, 0.2545, 0.2113, 0.2816, 0.2113, 0.2816, 0.2113, 0.3101, 0.2009, 0.2997, 0.1256, 0.6613, 0.05058, 0.5164, 0.05058, 0.5164, 0.005296, 0.5164, 0.05058, 0.3715, 0.05058, 0.3715, 0.005296, 0.3715, 0.05058, 0.5164, 0.05058, 0.5164, 0.005296, 0.5164, 0.05058, 0.6613, 0.05058, 0.6613, 0.005296, 0.6613, 0.05058, 0.7435, 0.05058, 0.7435, 0.005296, 0.7435, 0.05058, 0.6613, 0.05058, 0.6613, 0.005296, 0.6396, 0.1731, 0.5685, 0.132, 0.5685, 0.2274, 0.4598, 0.2274, 0.4598, 0.132, 0.3887, 0.1731, 0.6396, 0.318, 0.6396, 0.1731, 0.5685, 0.2274, 0.4598, 0.2274, 0.3887, 0.1731, 0.3887, 0.318, 0.6396, 0.318, 0.5685, 0.2274, 0.5142, 0.3905, 0.5685, 0.2274, 0.4598, 0.2274, 0.5142, 0.3905, 0.5142, 0.3905, 0.6396, 0.318, 0.5685, 0.132, 0.6396, 0.318, 0.6396, 0.1731, 0.5685, 0.132, 0.5685, 0.132, 0.4598, 0.132, 0.5142, 0.3905, 0.4598, 0.132, 0.3887, 0.1731, 0.3887, 0.318, 0.1251, 0.2133, 0.01638, 0.2133, 0.01638, 0.1276, 0.2943, 0.5201, 0.2748, 0.5627, 0.2351, 0.5463, 0.2073, 0.9353, 0.2267, 0.9364, 0.2304, 0.9876, 0.2886, 0.6113, 0.3188, 0.592, 0.3475, 0.6287, 0.2748, 0.5627, 0.2594, 0.6084, 0.2185, 0.5957, 0.2267, 0.9364, 0.2457, 0.9302, 0.2654, 0.9762, 0.3188, 0.592, 0.3434, 0.5645, 0.3796, 0.5928, 0.3434, 0.5645, 0.3611, 0.5306, 0.4027, 0.5485, 0.2594, 0.6084, 0.248, 0.657, 0.2061, 0.6483, 0.2457, 0.9302, 0.2621, 0.9176, 0.2957, 0.9528, 0.3611, 0.5306, 0.3708, 0.4926, 0.4154, 0.4989, 0.248, 0.657, 0.2406, 0.7076, 0.1981, 0.7032, 0.2621, 0.9176, 0.2739, 0.9, 0.3175, 0.9203, 0.1981, 0.7032, 0.2406, 0.7076, 0.2373, 0.7587, 0.3175, 0.9203, 0.2739, 0.9, 0.2798, 0.8796, 0.4154, 0.4989, 0.3708, 0.4926, 0.3719, 0.4535, 0.3284, 0.8827, 0.2798, 0.8796, 0.2789, 0.8589, 0.4169, 0.4478, 0.3719, 0.4535, 0.3643, 0.416, 0.1945, 0.7584, 0.2373, 0.7587, 0.2384, 0.8086, 0.4069, 0.3988, 0.3643, 0.416, 0.3482, 0.3828, 0.1957, 0.8125, 0.2384, 0.8086, 0.2439, 0.8565, 0.3269, 0.8445, 0.2789, 0.8589, 0.2714, 0.8404, 0.2017, 0.8643, 0.2439, 0.8565, 0.2541, 0.9023, 0.313, 0.8103, 0.2714, 0.8404, 0.2581, 0.8263, 0.3859, 0.3554, 0.3482, 0.3828, 0.3245, 0.3559, 0.2943, 0.5201, 0.2748, 0.5627, 0.2351, 0.5463, 0.2073, 0.9353, 0.2267, 0.9364, 0.2304, 0.9876, 0.2886, 0.6113, 0.3188, 0.592, 0.3475, 0.6287, 0.3188, 0.592, 0.3434, 0.5645, 0.3796, 0.5928, 0.2748, 0.5627, 0.2594, 0.6084, 0.2185, 0.5957, 0.2267, 0.9364, 0.2457, 0.9302, 0.2654, 0.9762, 0.3434, 0.5645, 0.3611, 0.5306, 0.4027, 0.5485, 0.2594, 0.6084, 0.248, 0.657, 0.2061, 0.6483, 0.2457, 0.9302, 0.2621, 0.9176, 0.2957, 0.9528, 0.248, 0.657, 0.2406, 0.7076, 0.1981, 0.7032, 0.2621, 0.9176, 0.2739, 0.9, 0.3175, 0.9203, 0.3611, 0.5306, 0.3708, 0.4926, 0.4154, 0.4989, 0.1981, 0.7032, 0.2406, 0.7076, 0.2373, 0.7587, 0.3175, 0.9203, 0.2739, 0.9, 0.2798, 0.8796, 0.4154, 0.4989, 0.3708, 0.4926, 0.3719, 0.4535, 0.4169, 0.4478, 0.3719, 0.4535, 0.3643, 0.416, 0.1945, 0.7584, 0.2373, 0.7587, 0.2384, 0.8086, 0.3284, 0.8827, 0.2798, 0.8796, 0.2789, 0.8589, 0.4069, 0.3988, 0.3643, 0.416, 0.3482, 0.3828, 0.1957, 0.8125, 0.2384, 0.8086, 0.2439, 0.8565, 0.3269, 0.8445, 0.2789, 0.8589, 0.2714, 0.8404, 0.2017, 0.8643, 0.2439, 0.8565, 0.2541, 0.9023, 0.313, 0.8103, 0.2714, 0.8404, 0.2581, 0.8263, 0.3859, 0.3554, 0.3482, 0.3828, 0.3245, 0.3559, 0.543, 0.4394, 0.5014, 0.4503, 0.4661, 0.4812, 0.4661, 0.4812, 0.4426, 0.5274, 0.543, 0.4394, 0.4426, 0.5274, 0.4343, 0.5819, 0.543, 0.4394, 0.4343, 0.5819, 0.4426, 0.6364, 0.543, 0.7244, 0.4426, 0.6364, 0.4661, 0.6826, 0.543, 0.7244, 0.4661, 0.6826, 0.5014, 0.7135, 0.543, 0.7244, 0.4661, 0.6826, 0.5014, 0.7135, 0.543, 0.7244, 0.543, 0.7244, 0.543, 0.4394, 0.4343, 0.5819, 0.543, 0.4394, 0.5014, 0.4503, 0.4661, 0.4812, 0.4426, 0.5274, 0.543, 0.4394, 0.4661, 0.4812, 0.4426, 0.5274, 0.4343, 0.5819, 0.543, 0.4394, 0.4343, 0.5819, 0.4426, 0.6364, 0.543, 0.7244, 0.6261, 0.994, 0.5765, 0.9832, 0.5345, 0.9523, 0.5345, 0.9523, 0.5064, 0.9061, 0.6261, 0.994, 0.5064, 0.9061, 0.4966, 0.8516, 0.6261, 0.994, 0.4966, 0.8516, 0.5064, 0.7971, 0.6261, 0.7091, 0.5064, 0.7971, 0.5345, 0.7509, 0.6261, 0.7091, 0.5345, 0.7509, 0.5765, 0.72, 0.6261, 0.7091, 0.6261, 0.7091, 0.6261, 0.994, 0.4966, 0.8516, 0.6261, 0.994, 0.5765, 0.9832, 0.5345, 0.9523, 0.6261, 0.7091, 0.4966, 0.8516, 0.5064, 0.7971, 0.5345, 0.9523, 0.5064, 0.9061, 0.6261, 0.994, 0.5064, 0.9061, 0.4966, 0.8516, 0.6261, 0.994, 0.5064, 0.7971, 0.5345, 0.7509, 0.6261, 0.7091, 0.6417, 0.6832, 0.7141, 0.6832, 0.7141, 0.7412, 0.7141, 0.5021, 0.6417, 0.5021, 0.6417, 0.4441, 0.7141, 0.7412, 0.7141, 0.9948, 0.6417, 0.9948, 0.6417, 0.6832, 0.6417, 0.5021, 0.7141, 0.5021, 0.9704, 0.2797, 0.9704, 0.004962, 0.995, 0.004968, 0.73, 0.5068, 0.7439, 0.5068, 0.7439, 0.5409, 0.9704, 0.877, 0.9704, 0.8156, 0.995, 0.8156, 0.9704, 0.3977, 0.9704, 0.2797, 0.995, 0.2797, 0.9704, 0.3977, 0.995, 0.3977, 0.995, 0.459, 0.9704, 0.877, 0.995, 0.877, 0.995, 0.995, 0.9704, 0.459, 0.995, 0.459, 0.995, 0.8156, 0.6263, 0.6688, 0.5788, 0.7005, 0.5584, 0.6915, 0.5584, 0.6915, 0.5584, 0.4741, 0.6263, 0.6688, 0.5584, 0.4741, 0.5788, 0.4651, 0.6263, 0.4968, 0.73, 0.5409, 0.7439, 0.5409, 0.7439, 0.8734, 0.73, 0.1562, 0.7439, 0.1562, 0.7439, 0.4194, 0.73, 0.8734, 0.7439, 0.8734, 0.7439, 0.9075, 0.73, 0.4194, 0.7439, 0.4194, 0.7439, 0.5068, 0.73, 0.9075, 0.7439, 0.9075, 0.7439, 0.995, 0.7847, 0.2797, 0.7602, 0.2797, 0.7602, 0.004968, 0.7847, 0.995, 0.7847, 0.877, 0.9704, 0.877, 0.9704, 0.2797, 0.9704, 0.3977, 0.7847, 0.3977, 0.9704, 0.2797, 0.7847, 0.2797, 0.7847, 0.004962, 0.7847, 0.8156, 0.9704, 0.8156, 0.9704, 0.877, 0.7847, 0.459, 0.9704, 0.459, 0.9704, 0.8156, 0.9704, 0.459, 0.7847, 0.459, 0.7847, 0.3977, 0.73, 0.5409, 0.73, 0.5068, 0.7439, 0.5068, 0.7847, 0.877, 0.7602, 0.877, 0.7602, 0.8156, 0.7847, 0.3977, 0.7602, 0.3977, 0.7602, 0.2797, 0.7602, 0.459, 0.7602, 0.3977, 0.7847, 0.3977, 0.7602, 0.995, 0.7602, 0.877, 0.7847, 0.877, 0.7602, 0.8156, 0.7602, 0.459, 0.7847, 0.459, 0.5584, 0.4741, 0.5788, 0.4651, 0.6263, 0.4968, 0.6263, 0.4968, 0.6263, 0.6688, 0.5584, 0.6915, 0.6263, 0.6688, 0.5788, 0.7005, 0.5584, 0.6915, 0.73, 0.8734, 0.73, 0.5409, 0.7439, 0.5409, 0.73, 0.4194, 0.73, 0.1562, 0.7439, 0.1562, 0.73, 0.9075, 0.73, 0.8734, 0.7439, 0.8734, 0.73, 0.5068, 0.73, 0.4194, 0.7439, 0.4194, 0.73, 0.995, 0.73, 0.9075, 0.7439, 0.9075, 0.7847, 0.2797, 0.7602, 0.2797, 0.7602, 0.004968, 0.73, 0.5409, 0.73, 0.5068, 0.7439, 0.5068, 0.7847, 0.877, 0.7602, 0.877, 0.7602, 0.8156, 0.7847, 0.3977, 0.7602, 0.3977, 0.7602, 0.2797, 0.7602, 0.459, 0.7602, 0.3977, 0.7847, 0.3977, 0.7602, 0.995, 0.7602, 0.877, 0.7847, 0.877, 0.7602, 0.8156, 0.7602, 0.459, 0.7847, 0.459, 0.5584, 0.4741, 0.5788, 0.4651, 0.6263, 0.4968, 0.6263, 0.4968, 0.6263, 0.6688, 0.5584, 0.6915, 0.6263, 0.6688, 0.5788, 0.7005, 0.5584, 0.6915, 0.73, 0.8734, 0.73, 0.5409, 0.7439, 0.5409, 0.73, 0.4194, 0.73, 0.1562, 0.7439, 0.1562, 0.73, 0.9075, 0.73, 0.8734, 0.7439, 0.8734, 0.73, 0.5068, 0.73, 0.4194, 0.7439, 0.4194, 0.73, 0.995, 0.73, 0.9075, 0.7439, 0.9075, 0.9704, 0.2797, 0.9704, 0.004962, 0.995, 0.004968, 0.7847, 0.877, 0.9704, 0.877, 0.9704, 0.995, 0.9704, 0.3977, 0.7847, 0.3977, 0.7847, 0.2797, 0.9704, 0.004962, 0.9704, 0.2797, 0.7847, 0.2797, 0.7847, 0.877, 0.7847, 0.8156, 0.9704, 0.8156, 0.7847, 0.8156, 0.7847, 0.459, 0.9704, 0.459, 0.9704, 0.3977, 0.9704, 0.459, 0.7847, 0.459, 0.73, 0.5068, 0.7439, 0.5068, 0.7439, 0.5409, 0.9704, 0.877, 0.9704, 0.8156, 0.995, 0.8156, 0.9704, 0.3977, 0.9704, 0.2797, 0.995, 0.2797, 0.9704, 0.3977, 0.995, 0.3977, 0.995, 0.459, 0.9704, 0.877, 0.995, 0.877, 0.995, 0.995, 0.9704, 0.459, 0.995, 0.459, 0.995, 0.8156, 0.6263, 0.6688, 0.5788, 0.7005, 0.5584, 0.6915, 0.5584, 0.6915, 0.5584, 0.4741, 0.6263, 0.6688, 0.5584, 0.4741, 0.5788, 0.4651, 0.6263, 0.4968, 0.73, 0.5409, 0.7439, 0.5409, 0.7439, 0.8734, 0.73, 0.1562, 0.7439, 0.1562, 0.7439, 0.4194, 0.73, 0.8734, 0.7439, 0.8734, 0.7439, 0.9075, 0.73, 0.4194, 0.7439, 0.4194, 0.7439, 0.5068, 0.73, 0.9075, 0.7439, 0.9075, 0.7439, 0.995, 0.9704, 0.2797, 0.9704, 0.004962, 0.995, 0.004968, 0.73, 0.5068, 0.7439, 0.5068, 0.7439, 0.5409, 0.9704, 0.877, 0.9704, 0.8156, 0.995, 0.8156, 0.9704, 0.3977, 0.9704, 0.2797, 0.995, 0.2797, 0.9704, 0.3977, 0.995, 0.3977, 0.995, 0.459, 0.9704, 0.877, 0.995, 0.877, 0.995, 0.995, 0.9704, 0.8156, 0.9704, 0.459, 0.995, 0.459, 0.6263, 0.6688, 0.5788, 0.7005, 0.5584, 0.6915, 0.5584, 0.6915, 0.5584, 0.4741, 0.6263, 0.6688, 0.5584, 0.4741, 0.5788, 0.4651, 0.6263, 0.4968, 0.73, 0.5409, 0.7439, 0.5409, 0.7439, 0.8734, 0.73, 0.1562, 0.7439, 0.1562, 0.7439, 0.4194, 0.73, 0.8734, 0.7439, 0.8734, 0.7439, 0.9075, 0.73, 0.4194, 0.7439, 0.4194, 0.7439, 0.5068, 0.73, 0.9075, 0.7439, 0.9075, 0.7439, 0.995, 0.7847, 0.2797, 0.7602, 0.2797, 0.7602, 0.004968, 0.7847, 0.995, 0.7847, 0.877, 0.9704, 0.877, 0.9704, 0.2797, 0.9704, 0.3977, 0.7847, 0.3977, 0.9704, 0.2797, 0.7847, 0.2797, 0.7847, 0.004962, 0.7847, 0.8156, 0.9704, 0.8156, 0.9704, 0.877, 0.7847, 0.459, 0.9704, 0.459, 0.9704, 0.8156, 0.9704, 0.459, 0.7847, 0.459, 0.7847, 0.3977, 0.73, 0.5409, 0.73, 0.5068, 0.7439, 0.5068, 0.7847, 0.877, 0.7602, 0.877, 0.7602, 0.8156, 0.7847, 0.3977, 0.7602, 0.3977, 0.7602, 0.2797, 0.7602, 0.459, 0.7602, 0.3977, 0.7847, 0.3977, 0.7602, 0.995, 0.7602, 0.877, 0.7847, 0.877, 0.7847, 0.8156, 0.7602, 0.8156, 0.7602, 0.459, 0.5584, 0.4741, 0.5788, 0.4651, 0.6263, 0.4968, 0.6263, 0.4968, 0.6263, 0.6688, 0.5584, 0.6915, 0.6263, 0.6688, 0.5788, 0.7005, 0.5584, 0.6915, 0.73, 0.8734, 0.73, 0.5409, 0.7439, 0.5409, 0.73, 0.4194, 0.73, 0.1562, 0.7439, 0.1562, 0.73, 0.9075, 0.73, 0.8734, 0.7439, 0.8734, 0.73, 0.5068, 0.73, 0.4194, 0.7439, 0.4194, 0.73, 0.995, 0.73, 0.9075, 0.7439, 0.9075, 0.2839, 0.7592, 0.2839, 0.723, 0.3201, 0.7411, 0.3201, 0.7411, 0.4469, 0.7411, 0.4469, 0.7592, 0.4469, 0.7411, 0.4831, 0.723, 0.4831, 0.7592, 0.3201, 0.7006, 0.4469, 0.7006, 0.4469, 0.7411, 0.4831, 0.7592, 0.4469, 0.7592, 0.4469, 0.7411, 0.3201, 0.7592, 0.3201, 0.7411, 0.4469, 0.7411, 0.2839, 0.7592, 0.2839, 0.723, 0.3201, 0.7411, 0.3201, 0.7411, 0.3201, 0.7006, 0.4469, 0.7006, 0.2954, 0.2472, 0.3316, 0.3015, 0.2954, 0.3378, 0.2155, 0.3313, 0.2667, 0.277, 0.2667, 0.3313, 0.3316, 0.3015, 0.2954, 0.2472, 0.2954, 0.3378, 0.2155, 0.3313, 0.1612, 0.277, 0.2155, 0.277, 0.1249, 0.277, 0.1612, 0.3313, 0.1249, 0.3313, 0.3582, 0.6476, 0.3651, 0.6717, 0.3582, 0.6717, 0.4156, 0.6717, 0.3651, 0.6476, 0.4156, 0.6476, 0.3651, 0.6786, 0.4156, 0.6717, 0.4156, 0.6786, 0.4225, 0.6717, 0.4156, 0.6476, 0.4225, 0.6476, 0.4156, 0.6407, 0.3651, 0.6476, 0.3651, 0.6407, 0.2954, 0.2472, 0.3316, 0.2472, 0.3316, 0.3015, 0.2155, 0.3313, 0.2155, 0.277, 0.2667, 0.277, 0.3316, 0.3015, 0.3316, 0.2472, 0.2954, 0.2472, 0.2155, 0.3313, 0.1612, 0.3313, 0.1612, 0.277, 0.1249, 0.277, 0.1612, 0.277, 0.1612, 0.3313, 0.3582, 0.6476, 0.3651, 0.6476, 0.3651, 0.6717, 0.4156, 0.6717, 0.3651, 0.6717, 0.3651, 0.6476, 0.3651, 0.6786, 0.3651, 0.6717, 0.4156, 0.6717, 0.4225, 0.6717, 0.4156, 0.6717, 0.4156, 0.6476, 0.4156, 0.6407, 0.4156, 0.6476, 0.3651, 0.6476, 0.5428, 0.1012, 0.6019, 0.06496, 0.6019, 0.1012, 0.6884, 0.1713, 0.7298, 0.1169, 0.7066, 0.1713, 0.6666, 0.06496, 0.7257, 0.1012, 0.6666, 0.1012, 0.7298, 0.1169, 0.6884, 0.1713, 0.6652, 0.1169, 0.6019, 0.06496, 0.6666, 0.1012, 0.6019, 0.1012, 0.7438, 0.1012, 0.7257, 0.06496, 0.7438, 0.06496, 0.4713, 0.7749, 0.4316, 0.9922, 0.4316, 0.7749, 0.3156, 0.9483, 0.3243, 0.9483, 0.32, 0.9553, 0.48, 0.7749, 0.4713, 0.9922, 0.4713, 0.7749, 0.3916, 0.7749, 0.3519, 0.9922, 0.3519, 0.7749, 0.4316, 0.7749, 0.3916, 0.9922, 0.3916, 0.7749, 0.6033, 0.4556, 0.6281, 0.4556, 0.6201, 0.4738, 0.3243, 0.9483, 0.3299, 0.9779, 0.32, 0.9553, 0.3, 0.9848, 0.3299, 0.9779, 0.34, 0.9848, 0.3156, 0.9483, 0.3101, 0.9779, 0.3, 0.9848, 0.2102, 0.3832, 0.2794, 0.4557, 0.2522, 0.4828, 0.1203, 0.9145, 0.1782, 0.953, 0.1203, 0.953, 0.2794, 0.4557, 0.2102, 0.3832, 0.2522, 0.4828, 0.1782, 0.8421, 0.1203, 0.7729, 0.1782, 0.7729, 0.2102, 0.3832, 0.2522, 0.4828, 0.2102, 0.4828, 0.1203, 0.9145, 0.1782, 0.8421, 0.1782, 0.9145, 0.1782, 0.6733, 0.1203, 0.7729, 0.1203, 0.6733, 0.2522, 0.4828, 0.2102, 0.3832, 0.2102, 0.4828, 0.1782, 0.953, 0.1203, 0.995, 0.1203, 0.953, 0.1984, 0.2189, 0.1984, 0.2321, 0.2137, 0.23, 0.3686, 0.06988, 0.3845, 0.0661, 0.3612, 0.0773, 0.1984, 0.2189, 0.1857, 0.2189, 0.1857, 0.2321, 0.1709, 0.2478, 0.1709, 0.254, 0.1857, 0.254, 0.1984, 0.254, 0.1984, 0.243, 0.1857, 0.243, 0.2133, 0.2013, 0.2133, 0.1407, 0.1984, 0.1407, 0.1709, 0.2013, 0.1857, 0.2034, 0.1857, 0.1407, 0.1984, 0.1407, 0.1857, 0.1407, 0.1857, 0.2034, 0.2133, 0.2478, 0.1984, 0.243, 0.1984, 0.254, 0.3686, 0.06988, 0.3845, 0.0661, 0.3783, 0.0661, 0.1857, 0.2034, 0.1708, 0.2047, 0.1707, 0.2151, 0.1857, 0.243, 0.1857, 0.2321, 0.1704, 0.2334, 0.1984, 0.2034, 0.1857, 0.2034, 0.1857, 0.2189, 0.1857, 0.243, 0.1984, 0.243, 0.1984, 0.2321, 0.1984, 0.2034, 0.1984, 0.2189, 0.2134, 0.2151, 0.1984, 0.243, 0.214, 0.2438, 0.2137, 0.2334, 0.1857, 0.2189, 0.1703, 0.2195, 0.1705, 0.23, 0.4051, 0.08458, 0.4296, 0.07553, 0.4169, 0.07553, 0.7143, 0.3906, 0.7143, 0.3796, 0.6418, 0.3796, 0.5201, 0.9619, 0.5127, 0.9537, 0.5104, 0.9604, 0.7143, 0.3637, 0.7143, 0.337, 0.6418, 0.337, 0.7143, 0.412, 0.7143, 0.4009, 0.6418, 0.4009, 0.7143, 0.4279, 0.7143, 0.412, 0.6418, 0.412, 0.7143, 0.3796, 0.7143, 0.3637, 0.6418, 0.3637, 0.7143, 0.4009, 0.7143, 0.3906, 0.6418, 0.3906, 0.3373, 0.6644, 0.3422, 0.6767, 0.3422, 0.6698, 0.4968, 0.9537, 0.4968, 0.9804, 0.5024, 0.9738, 0.5127, 0.9804, 0.5104, 0.9738, 0.5024, 0.9738, 0.5201, 0.9723, 0.5141, 0.9697, 0.5104, 0.9738, 0.5127, 0.9537, 0.4968, 0.9537, 0.5024, 0.9604, 0.5201, 0.9723, 0.5201, 0.9619, 0.5141, 0.9645, 0.5428, 0.1012, 0.5428, 0.06496, 0.6019, 0.06496, 0.6884, 0.1713, 0.6652, 0.1169, 0.7298, 0.1169, 0.6666, 0.06496, 0.7257, 0.06496, 0.7257, 0.1012, 0.7298, 0.1169, 0.7066, 0.1713, 0.6884, 0.1713, 0.6019, 0.06496, 0.6666, 0.06496, 0.6666, 0.1012, 0.7438, 0.1012, 0.7257, 0.1012, 0.7257, 0.06496, 0.4713, 0.7749, 0.4713, 0.9922, 0.4316, 0.9922, 0.48, 0.7749, 0.48, 0.9922, 0.4713, 0.9922, 0.3916, 0.7749, 0.3916, 0.9922, 0.3519, 0.9922, 0.4316, 0.7749, 0.4316, 0.9922, 0.3916, 0.9922, 0.3243, 0.9483, 0.34, 0.9848, 0.3299, 0.9779, 0.3, 0.9848, 0.3101, 0.9779, 0.3299, 0.9779, 0.3156, 0.9483, 0.32, 0.9553, 0.3101, 0.9779, 0.2102, 0.3832, 0.2794, 0.3832, 0.2794, 0.4557, 0.1203, 0.9145, 0.1782, 0.9145, 0.1782, 0.953, 0.2794, 0.4557, 0.2794, 0.3832, 0.2102, 0.3832, 0.1782, 0.8421, 0.1203, 0.8421, 0.1203, 0.7729, 0.1203, 0.9145, 0.1203, 0.8421, 0.1782, 0.8421, 0.1782, 0.6733, 0.1782, 0.7729, 0.1203, 0.7729, 0.1782, 0.953, 0.1782, 0.995, 0.1203, 0.995, 0.1984, 0.2189, 0.2137, 0.23, 0.2139, 0.2195, 0.3574, 0.087, 0.3845, 0.1476, 0.3574, 0.1476, 0.3845, 0.1476, 0.3574, 0.087, 0.3845, 0.0661, 0.3845, 0.0661, 0.3686, 0.06988, 0.3783, 0.0661, 0.3574, 0.087, 0.3612, 0.0773, 0.3845, 0.0661, 0.1984, 0.2189, 0.1857, 0.2321, 0.1984, 0.2321, 0.1709, 0.2478, 0.1857, 0.254, 0.1857, 0.243, 0.1984, 0.254, 0.1857, 0.243, 0.1857, 0.254, 0.2133, 0.2013, 0.1984, 0.1407, 0.1984, 0.2034, 0.1709, 0.2013, 0.1857, 0.1407, 0.1709, 0.1407, 0.1984, 0.1407, 0.1857, 0.2034, 0.1984, 0.2034, 0.2133, 0.2478, 0.1984, 0.254, 0.2133, 0.254, 0.3574, 0.1476, 0.3845, 0.1476, 0.3574, 0.087, 0.3574, 0.087, 0.3845, 0.0661, 0.3612, 0.0773, 0.3845, 0.1476, 0.3845, 0.0661, 0.3574, 0.087, 0.3612, 0.0773, 0.3845, 0.0661, 0.3686, 0.06988, 0.1857, 0.2034, 0.1707, 0.2151, 0.1857, 0.2189, 0.1857, 0.243, 0.1704, 0.2334, 0.1701, 0.2438, 0.1984, 0.2034, 0.1857, 0.2189, 0.1984, 0.2189, 0.1857, 0.243, 0.1984, 0.2321, 0.1857, 0.2321, 0.1984, 0.2034, 0.2134, 0.2151, 0.2134, 0.2047, 0.1984, 0.243, 0.2137, 0.2334, 0.1984, 0.2321, 0.1857, 0.2189, 0.1705, 0.23, 0.1857, 0.2321, 0.4296, 0.07553, 0.4051, 0.08458, 0.4413, 0.08458, 0.4413, 0.08458, 0.4051, 0.08458, 0.4413, 0.1118, 0.4413, 0.1118, 0.4051, 0.08458, 0.4051, 0.1118, 0.7143, 0.3906, 0.6418, 0.3796, 0.6418, 0.3906, 0.5201, 0.9619, 0.5104, 0.9604, 0.5141, 0.9645, 0.7143, 0.3637, 0.6418, 0.337, 0.6418, 0.3637, 0.7143, 0.412, 0.6418, 0.4009, 0.6418, 0.412, 0.7143, 0.4279, 0.6418, 0.412, 0.6418, 0.4279, 0.7143, 0.3796, 0.6418, 0.3637, 0.6418, 0.3796, 0.7143, 0.4009, 0.6418, 0.3906, 0.6418, 0.4009, 0.3422, 0.6767, 0.3373, 0.6644, 0.3373, 0.6822, 0.3373, 0.6822, 0.3373, 0.6644, 0.3268, 0.6822, 0.3268, 0.6822, 0.3373, 0.6644, 0.3268, 0.6644, 0.4968, 0.9537, 0.5024, 0.9738, 0.5024, 0.9604, 0.5127, 0.9804, 0.5024, 0.9738, 0.4968, 0.9804, 0.5201, 0.9723, 0.5104, 0.9738, 0.5127, 0.9804, 0.5127, 0.9537, 0.5024, 0.9604, 0.5104, 0.9604, 0.5201, 0.9723, 0.5141, 0.9645, 0.5141, 0.9697])
me_plane.materials.append(mat_material)
me_plane.use_remesh_preserve_volume = False
me_plane.use_remesh_preserve_attributes = False
me_plane.use_mirror_vertex_groups = False
me_plane.update()
arm_armature = bpy.data.armatures.new('Armature')  # bones are not reproduced

# ---- objects
ob_armature = bpy.data.objects.new('Armature', arm_armature)
ob_plane = bpy.data.objects.new('Plane', me_plane)

# ---- transforms, parenting, visibility, modifiers, constraints
ob_armature.location = (0.0, 0.0, 0.0)
ob_armature.lineart.crease_threshold = 0.0
ob_plane.location = (0.0, 0.0, 0.0)
ob_plane.lineart.crease_threshold = 0.0

# ---- collection membership
scene.collection.objects.link(ob_armature)
scene.collection.objects.link(ob_plane)

# ---- scene / render settings (as saved in the file)
scene.frame_start = 1; scene.frame_end = 250; scene.frame_set(1)
scene.render.engine = 'BLENDER_EEVEE_NEXT'
scene.render.film_transparent = True
scene.cycles.use_denoising = False
scene.cycles.samples = 128
scene.cycles.sampling_pattern = 'TABULATED_SOBOL'
scene.cycles.use_adaptive_sampling = False
scene.cycles.use_light_tree = False
scene.view_settings.view_transform = 'Filmic'
bpy.context.view_layer.update()

# ---- added for rendering (the .blend has no active camera and no usable light): camera, sun
cam_auto = bpy.data.cameras.new('AutoCamera')
cam_auto.lens = 50.0
cam_auto.sensor_width = 36.0
cam_auto.clip_end = 1000.0
ob_auto_camera = bpy.data.objects.new('AutoCamera', cam_auto)
scene.collection.objects.link(ob_auto_camera)
ob_auto_camera.location = (11.4225, -14.427, 11.8925)
ob_auto_camera.rotation_euler = (1.09748, -7.21219e-08, 0.694738)
scene.camera = ob_auto_camera
light_auto_sun = bpy.data.lights.new('AutoSun', 'SUN')
light_auto_sun.energy = 3.0
light_auto_sun.angle = 0.0523599
ob_auto_sun = bpy.data.objects.new('AutoSun', light_auto_sun)
scene.collection.objects.link(ob_auto_sun)
ob_auto_sun.rotation_euler = (0.872665, 0.174533, 0.523599)
bpy.context.view_layer.update()
